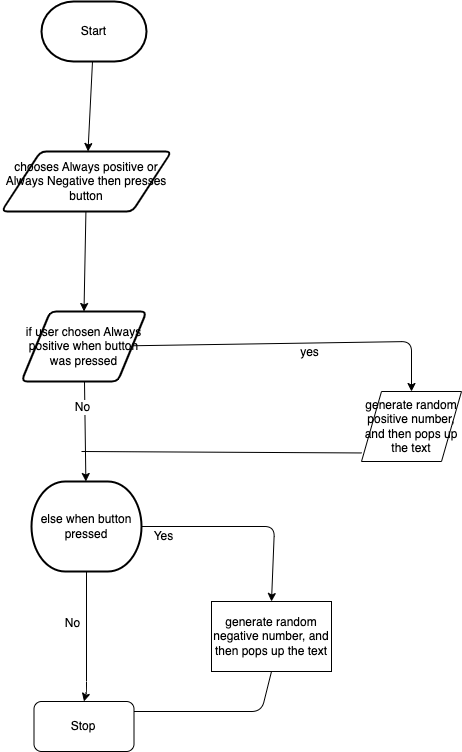

The diagram above was exported from draw.io. Its source (the exported page's mxGraphModel, read from the mxfile embedded in the PNG):
<mxGraphModel dx="488" dy="373" grid="1" gridSize="10" guides="1" tooltips="1" connect="1" arrows="1" fold="1" page="1" pageScale="1" pageWidth="850" pageHeight="1100" math="0" shadow="0">
  <root>
    <mxCell id="0" />
    <mxCell id="1" parent="0" />
    <mxCell id="7" style="edgeStyle=none;html=1;" parent="1" source="2" target="3" edge="1">
      <mxGeometry relative="1" as="geometry" />
    </mxCell>
    <mxCell id="2" value="Start" style="strokeWidth=2;html=1;shape=mxgraph.flowchart.terminator;whiteSpace=wrap;" parent="1" vertex="1">
      <mxGeometry x="230" y="40" width="105" height="60" as="geometry" />
    </mxCell>
    <mxCell id="8" style="edgeStyle=none;html=1;entryX=0.5;entryY=0;entryDx=0;entryDy=0;" parent="1" source="3" target="5" edge="1">
      <mxGeometry relative="1" as="geometry">
        <mxPoint x="305" y="210" as="targetPoint" />
        <Array as="points" />
      </mxGeometry>
    </mxCell>
    <mxCell id="3" value="chooses Always positive or Always Negative then presses button" style="shape=parallelogram;html=1;strokeWidth=2;perimeter=parallelogramPerimeter;whiteSpace=wrap;rounded=1;arcSize=12;size=0.23;" parent="1" vertex="1">
      <mxGeometry x="190" y="190" width="170" height="60" as="geometry" />
    </mxCell>
    <mxCell id="10" style="edgeStyle=none;html=1;" parent="1" source="5" target="6" edge="1">
      <mxGeometry relative="1" as="geometry">
        <Array as="points" />
      </mxGeometry>
    </mxCell>
    <mxCell id="21" value="No" style="edgeLabel;html=1;align=center;verticalAlign=middle;resizable=0;points=[];" parent="10" vertex="1" connectable="0">
      <mxGeometry x="-0.4937" y="-3" relative="1" as="geometry">
        <mxPoint as="offset" />
      </mxGeometry>
    </mxCell>
    <mxCell id="11" style="edgeStyle=none;html=1;entryX=0.5;entryY=0;entryDx=0;entryDy=0;" parent="1" source="5" edge="1" target="13">
      <mxGeometry relative="1" as="geometry">
        <mxPoint x="620" y="430" as="targetPoint" />
        <Array as="points">
          <mxPoint x="600" y="380" />
        </Array>
      </mxGeometry>
    </mxCell>
    <mxCell id="12" value="yes" style="edgeLabel;html=1;align=center;verticalAlign=middle;resizable=0;points=[];" parent="11" vertex="1" connectable="0">
      <mxGeometry x="0.4583" relative="1" as="geometry">
        <mxPoint x="-63" y="10" as="offset" />
      </mxGeometry>
    </mxCell>
    <mxCell id="5" value="if user chosen Always positive when button was pressed" style="shape=parallelogram;html=1;strokeWidth=2;perimeter=parallelogramPerimeter;whiteSpace=wrap;rounded=1;arcSize=12;size=0.23;" parent="1" vertex="1">
      <mxGeometry x="210" y="350" width="125" height="70" as="geometry" />
    </mxCell>
    <mxCell id="27" style="edgeStyle=none;html=1;exitX=1;exitY=0.5;exitDx=0;exitDy=0;exitPerimeter=0;entryX=0.5;entryY=0;entryDx=0;entryDy=0;" parent="1" source="6" edge="1" target="28">
      <mxGeometry relative="1" as="geometry">
        <mxPoint x="510" y="630" as="targetPoint" />
        <Array as="points">
          <mxPoint x="463" y="565" />
        </Array>
      </mxGeometry>
    </mxCell>
    <mxCell id="29" value="Yes" style="edgeLabel;html=1;align=center;verticalAlign=middle;resizable=0;points=[];" parent="27" vertex="1" connectable="0">
      <mxGeometry x="-0.4345" y="-1" relative="1" as="geometry">
        <mxPoint x="-37" y="9" as="offset" />
      </mxGeometry>
    </mxCell>
    <mxCell id="30" style="edgeStyle=none;html=1;exitX=0.5;exitY=1;exitDx=0;exitDy=0;exitPerimeter=0;entryX=0.5;entryY=0;entryDx=0;entryDy=0;" parent="1" source="6" edge="1" target="33">
      <mxGeometry relative="1" as="geometry">
        <mxPoint x="295" y="800" as="targetPoint" />
        <Array as="points">
          <mxPoint x="275" y="730" />
        </Array>
      </mxGeometry>
    </mxCell>
    <mxCell id="32" value="No" style="edgeLabel;html=1;align=center;verticalAlign=middle;resizable=0;points=[];" parent="30" vertex="1" connectable="0">
      <mxGeometry x="-0.4252" relative="1" as="geometry">
        <mxPoint x="-14" y="14" as="offset" />
      </mxGeometry>
    </mxCell>
    <mxCell id="6" value="else when button pressed" style="strokeWidth=2;html=1;shape=mxgraph.flowchart.terminator;whiteSpace=wrap;" parent="1" vertex="1">
      <mxGeometry x="220" y="520" width="110" height="90" as="geometry" />
    </mxCell>
    <mxCell id="13" value="generate random positive number, and then pops up the text" style="shape=parallelogram;perimeter=parallelogramPerimeter;whiteSpace=wrap;html=1;fixedSize=1;" parent="1" vertex="1">
      <mxGeometry x="550" y="430" width="100" height="70" as="geometry" />
    </mxCell>
    <mxCell id="24" value="" style="endArrow=none;html=1;entryX=0.002;entryY=0.878;entryDx=0;entryDy=0;entryPerimeter=0;" parent="1" target="13" edge="1">
      <mxGeometry width="50" height="50" relative="1" as="geometry">
        <mxPoint x="270" y="490" as="sourcePoint" />
        <mxPoint x="575" y="465" as="targetPoint" />
      </mxGeometry>
    </mxCell>
    <mxCell id="31" style="edgeStyle=none;html=1;exitX=0.5;exitY=1;exitDx=0;exitDy=0;" parent="1" source="28" edge="1">
      <mxGeometry relative="1" as="geometry">
        <mxPoint x="295" y="750" as="targetPoint" />
        <Array as="points">
          <mxPoint x="450" y="750" />
        </Array>
      </mxGeometry>
    </mxCell>
    <mxCell id="28" value="generate random negative number, and then pops up the text" style="rounded=0;whiteSpace=wrap;html=1;" parent="1" vertex="1">
      <mxGeometry x="400" y="640" width="120" height="70" as="geometry" />
    </mxCell>
    <mxCell id="33" value="Stop" style="rounded=1;whiteSpace=wrap;html=1;" parent="1" vertex="1">
      <mxGeometry x="222.5" y="740" width="100" height="50" as="geometry" />
    </mxCell>
  </root>
</mxGraphModel>